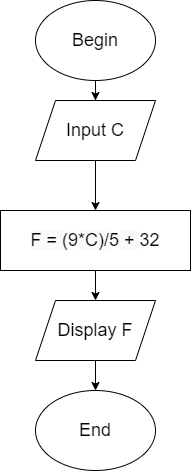

The diagram above was exported from draw.io. Its source (the exported page's mxGraphModel, read from the mxfile embedded in the PNG):
<mxGraphModel dx="1038" dy="579" grid="1" gridSize="10" guides="1" tooltips="1" connect="1" arrows="1" fold="1" page="1" pageScale="1" pageWidth="827" pageHeight="1169" math="0" shadow="0">
  <root>
    <mxCell id="0" />
    <mxCell id="1" parent="0" />
    <mxCell id="Svqefska89TmiLepkikx-8" value="" style="edgeStyle=orthogonalEdgeStyle;rounded=0;orthogonalLoop=1;jettySize=auto;html=1;labelBackgroundColor=default;fontSize=18;fontColor=default;strokeColor=default;" edge="1" parent="1" source="Svqefska89TmiLepkikx-1" target="Svqefska89TmiLepkikx-2">
      <mxGeometry relative="1" as="geometry" />
    </mxCell>
    <mxCell id="Svqefska89TmiLepkikx-1" value="&lt;font style=&quot;font-size: 18px&quot;&gt;Begin&lt;/font&gt;" style="ellipse;whiteSpace=wrap;html=1;fillColor=default;strokeColor=default;fontColor=default;" vertex="1" parent="1">
      <mxGeometry x="354" y="40" width="120" height="80" as="geometry" />
    </mxCell>
    <mxCell id="Svqefska89TmiLepkikx-9" value="" style="edgeStyle=orthogonalEdgeStyle;rounded=0;orthogonalLoop=1;jettySize=auto;html=1;labelBackgroundColor=default;fontSize=18;fontColor=default;strokeColor=default;" edge="1" parent="1" source="Svqefska89TmiLepkikx-2" target="Svqefska89TmiLepkikx-3">
      <mxGeometry relative="1" as="geometry" />
    </mxCell>
    <mxCell id="Svqefska89TmiLepkikx-2" value="Input C" style="shape=parallelogram;perimeter=parallelogramPerimeter;whiteSpace=wrap;html=1;fixedSize=1;fontSize=18;fillColor=default;strokeColor=default;fontColor=default;" vertex="1" parent="1">
      <mxGeometry x="354" y="140" width="120" height="60" as="geometry" />
    </mxCell>
    <mxCell id="Svqefska89TmiLepkikx-10" value="" style="edgeStyle=orthogonalEdgeStyle;rounded=0;orthogonalLoop=1;jettySize=auto;html=1;labelBackgroundColor=default;fontSize=18;fontColor=default;strokeColor=default;" edge="1" parent="1" source="Svqefska89TmiLepkikx-3" target="Svqefska89TmiLepkikx-4">
      <mxGeometry relative="1" as="geometry" />
    </mxCell>
    <mxCell id="Svqefska89TmiLepkikx-3" value="&lt;font style=&quot;font-size: 18px&quot;&gt;&lt;span style=&quot;text-align: left; background-color: rgb(250, 250, 250);&quot;&gt; F = (&lt;/span&gt;&lt;span class=&quot;hljs-number&quot; style=&quot;box-sizing: border-box; text-align: left;&quot;&gt;9&lt;/span&gt;&lt;span style=&quot;text-align: left; background-color: rgb(250, 250, 250);&quot;&gt;*C)/&lt;/span&gt;&lt;span class=&quot;hljs-number&quot; style=&quot;box-sizing: border-box; text-align: left;&quot;&gt;5&lt;/span&gt;&lt;span style=&quot;text-align: left; background-color: rgb(250, 250, 250);&quot;&gt; + &lt;/span&gt;&lt;span class=&quot;hljs-number&quot; style=&quot;box-sizing: border-box; text-align: left;&quot;&gt;32&lt;/span&gt;&lt;/font&gt;" style="rounded=0;whiteSpace=wrap;html=1;fontSize=18;fillColor=default;strokeColor=default;fontColor=default;" vertex="1" parent="1">
      <mxGeometry x="319" y="250" width="190" height="60" as="geometry" />
    </mxCell>
    <mxCell id="Svqefska89TmiLepkikx-11" value="" style="edgeStyle=orthogonalEdgeStyle;rounded=0;orthogonalLoop=1;jettySize=auto;html=1;labelBackgroundColor=default;fontSize=18;fontColor=default;strokeColor=default;" edge="1" parent="1" source="Svqefska89TmiLepkikx-4" target="Svqefska89TmiLepkikx-5">
      <mxGeometry relative="1" as="geometry" />
    </mxCell>
    <mxCell id="Svqefska89TmiLepkikx-4" value="Display F" style="shape=parallelogram;perimeter=parallelogramPerimeter;whiteSpace=wrap;html=1;fixedSize=1;fontSize=18;fontColor=default;strokeColor=default;fillColor=default;" vertex="1" parent="1">
      <mxGeometry x="354" y="340" width="120" height="60" as="geometry" />
    </mxCell>
    <mxCell id="Svqefska89TmiLepkikx-5" value="End" style="ellipse;whiteSpace=wrap;html=1;fontSize=18;fontColor=default;strokeColor=default;fillColor=default;" vertex="1" parent="1">
      <mxGeometry x="354" y="430" width="120" height="80" as="geometry" />
    </mxCell>
  </root>
</mxGraphModel>